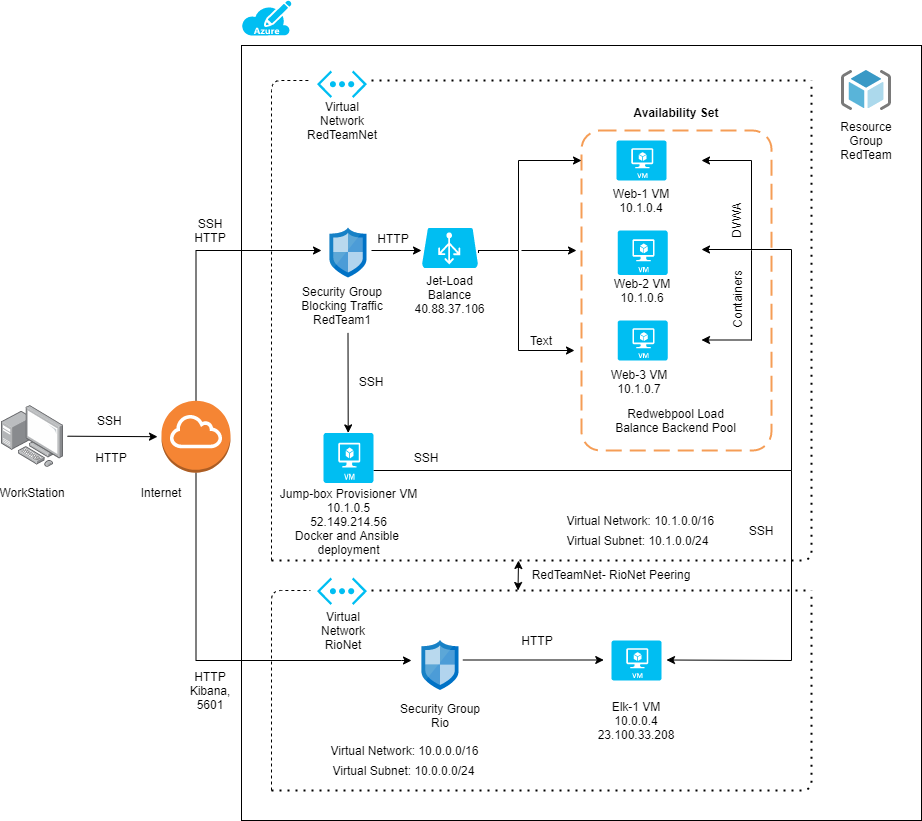

The diagram above was exported from draw.io. Its source (the exported page's mxGraphModel, read from the mxfile embedded in the PNG):
<mxGraphModel dx="2183" dy="1709" grid="1" gridSize="10" guides="1" tooltips="1" connect="1" arrows="1" fold="1" page="1" pageScale="1" pageWidth="827" pageHeight="1169" math="0" shadow="0">
  <root>
    <mxCell id="WIyWlLk6GJQsqaUBKTNV-0" />
    <mxCell id="WIyWlLk6GJQsqaUBKTNV-1" parent="WIyWlLk6GJQsqaUBKTNV-0" />
    <mxCell id="jh_fPcL1FpiytTa3M8dG-35" value="" style="whiteSpace=wrap;html=1;rounded=0;glass=0;gradientColor=#ffffff;" parent="WIyWlLk6GJQsqaUBKTNV-1" vertex="1">
      <mxGeometry x="130" y="25" width="680" height="775" as="geometry" />
    </mxCell>
    <mxCell id="k1Kb16xYHvHJUcnbzEU1-55" value="" style="rounded=1;arcSize=10;dashed=1;strokeColor=#F59D56;fillColor=none;gradientColor=none;dashPattern=8 4;strokeWidth=2;" parent="WIyWlLk6GJQsqaUBKTNV-1" vertex="1">
      <mxGeometry x="470" y="110" width="190" height="320" as="geometry" />
    </mxCell>
    <mxCell id="k1Kb16xYHvHJUcnbzEU1-3" value="" style="points=[];aspect=fixed;html=1;align=center;shadow=0;dashed=0;image;image=img/lib/allied_telesis/computer_and_terminals/Personal_Computer_with_Server.svg;" parent="WIyWlLk6GJQsqaUBKTNV-1" vertex="1">
      <mxGeometry x="-109.99999999999999" y="385" width="62.400000000000006" height="62.400000000000006" as="geometry" />
    </mxCell>
    <mxCell id="k1Kb16xYHvHJUcnbzEU1-40" value="" style="edgeStyle=orthogonalEdgeStyle;rounded=0;orthogonalLoop=1;jettySize=auto;html=1;" parent="WIyWlLk6GJQsqaUBKTNV-1" source="k1Kb16xYHvHJUcnbzEU1-4" edge="1">
      <mxGeometry relative="1" as="geometry">
        <mxPoint x="210" y="230" as="targetPoint" />
        <Array as="points">
          <mxPoint x="85" y="230" />
        </Array>
      </mxGeometry>
    </mxCell>
    <mxCell id="jh_fPcL1FpiytTa3M8dG-27" style="edgeStyle=orthogonalEdgeStyle;rounded=0;orthogonalLoop=1;jettySize=auto;html=1;" parent="WIyWlLk6GJQsqaUBKTNV-1" source="k1Kb16xYHvHJUcnbzEU1-4" edge="1">
      <mxGeometry relative="1" as="geometry">
        <mxPoint x="300" y="640" as="targetPoint" />
        <Array as="points">
          <mxPoint x="85" y="640" />
          <mxPoint x="290" y="640" />
        </Array>
      </mxGeometry>
    </mxCell>
    <mxCell id="k1Kb16xYHvHJUcnbzEU1-4" value="" style="outlineConnect=0;dashed=0;verticalLabelPosition=bottom;verticalAlign=top;align=center;html=1;shape=mxgraph.aws3.internet_gateway;fillColor=#F58534;gradientColor=none;" parent="WIyWlLk6GJQsqaUBKTNV-1" vertex="1">
      <mxGeometry x="50" y="380.2" width="69" height="72" as="geometry" />
    </mxCell>
    <mxCell id="k1Kb16xYHvHJUcnbzEU1-5" value="SSH HTTP" style="text;html=1;strokeColor=none;fillColor=none;align=center;verticalAlign=middle;whiteSpace=wrap;rounded=0;" parent="WIyWlLk6GJQsqaUBKTNV-1" vertex="1">
      <mxGeometry x="79" y="200" width="40" height="20" as="geometry" />
    </mxCell>
    <mxCell id="k1Kb16xYHvHJUcnbzEU1-6" value="Internet" style="text;html=1;strokeColor=none;fillColor=none;align=center;verticalAlign=middle;whiteSpace=wrap;rounded=0;" parent="WIyWlLk6GJQsqaUBKTNV-1" vertex="1">
      <mxGeometry x="29.999999999999993" y="462.4" width="40" height="20" as="geometry" />
    </mxCell>
    <mxCell id="k1Kb16xYHvHJUcnbzEU1-7" value="WorkStation" style="text;html=1;strokeColor=none;fillColor=none;align=center;verticalAlign=middle;whiteSpace=wrap;rounded=0;" parent="WIyWlLk6GJQsqaUBKTNV-1" vertex="1">
      <mxGeometry x="-98.80000000000001" y="462.4" width="40" height="20" as="geometry" />
    </mxCell>
    <mxCell id="k1Kb16xYHvHJUcnbzEU1-15" value="" style="aspect=fixed;html=1;points=[];align=center;image;fontSize=12;image=img/lib/mscae/ResourceGroup.svg;strokeColor=#3333FF;" parent="WIyWlLk6GJQsqaUBKTNV-1" vertex="1">
      <mxGeometry x="730" y="50" width="50" height="40" as="geometry" />
    </mxCell>
    <mxCell id="k1Kb16xYHvHJUcnbzEU1-16" value="" style="verticalLabelPosition=bottom;html=1;verticalAlign=top;align=center;strokeColor=none;fillColor=#00BEF2;shape=mxgraph.azure.virtual_network;pointerEvents=1;" parent="WIyWlLk6GJQsqaUBKTNV-1" vertex="1">
      <mxGeometry x="205.5" y="50" width="50" height="27.500000000000004" as="geometry" />
    </mxCell>
    <mxCell id="k1Kb16xYHvHJUcnbzEU1-18" value="Virtual Network&lt;br&gt;RedTeamNet" style="text;html=1;strokeColor=none;fillColor=none;align=center;verticalAlign=middle;whiteSpace=wrap;rounded=0;" parent="WIyWlLk6GJQsqaUBKTNV-1" vertex="1">
      <mxGeometry x="210.5" y="90" width="40" height="20" as="geometry" />
    </mxCell>
    <mxCell id="k1Kb16xYHvHJUcnbzEU1-19" value="Resource Group RedTeam" style="text;html=1;strokeColor=none;fillColor=none;align=center;verticalAlign=middle;whiteSpace=wrap;rounded=0;" parent="WIyWlLk6GJQsqaUBKTNV-1" vertex="1">
      <mxGeometry x="735" y="110" width="40" height="20" as="geometry" />
    </mxCell>
    <mxCell id="k1Kb16xYHvHJUcnbzEU1-45" style="edgeStyle=orthogonalEdgeStyle;rounded=0;orthogonalLoop=1;jettySize=auto;html=1;" parent="WIyWlLk6GJQsqaUBKTNV-1" edge="1">
      <mxGeometry relative="1" as="geometry">
        <mxPoint x="310" y="230" as="targetPoint" />
        <mxPoint x="260" y="230" as="sourcePoint" />
      </mxGeometry>
    </mxCell>
    <mxCell id="k1Kb16xYHvHJUcnbzEU1-20" value="" style="aspect=fixed;html=1;points=[];align=center;image;fontSize=12;image=img/lib/mscae/Network_Security_Groups_Classic.svg;strokeColor=#3333FF;" parent="WIyWlLk6GJQsqaUBKTNV-1" vertex="1">
      <mxGeometry x="218.5" y="207.5" width="37" height="50" as="geometry" />
    </mxCell>
    <mxCell id="k1Kb16xYHvHJUcnbzEU1-70" style="edgeStyle=orthogonalEdgeStyle;rounded=0;orthogonalLoop=1;jettySize=auto;html=1;" parent="WIyWlLk6GJQsqaUBKTNV-1" source="k1Kb16xYHvHJUcnbzEU1-21" edge="1">
      <mxGeometry relative="1" as="geometry">
        <mxPoint x="590" y="229" as="targetPoint" />
        <Array as="points">
          <mxPoint x="680" y="450" />
          <mxPoint x="680" y="229" />
        </Array>
      </mxGeometry>
    </mxCell>
    <mxCell id="k1Kb16xYHvHJUcnbzEU1-21" value="" style="verticalLabelPosition=bottom;html=1;verticalAlign=top;align=center;strokeColor=none;fillColor=#00BEF2;shape=mxgraph.azure.virtual_machine;" parent="WIyWlLk6GJQsqaUBKTNV-1" vertex="1">
      <mxGeometry x="212" y="412.4" width="50" height="50" as="geometry" />
    </mxCell>
    <mxCell id="k1Kb16xYHvHJUcnbzEU1-22" value="Jump-box Provisioner VM&lt;br&gt;10.1.0.5&lt;br&gt;52.149.214.56&lt;br&gt;Docker and Ansible &lt;br&gt;deployment" style="text;html=1;strokeColor=none;fillColor=none;align=center;verticalAlign=middle;whiteSpace=wrap;rounded=0;" parent="WIyWlLk6GJQsqaUBKTNV-1" vertex="1">
      <mxGeometry x="141.5" y="500" width="191" as="geometry" />
    </mxCell>
    <mxCell id="k1Kb16xYHvHJUcnbzEU1-25" value="Security Group Blocking Traffic RedTeam1" style="text;html=1;strokeColor=none;fillColor=none;align=center;verticalAlign=middle;whiteSpace=wrap;rounded=0;" parent="WIyWlLk6GJQsqaUBKTNV-1" vertex="1">
      <mxGeometry x="187.5" y="280" width="86" height="9" as="geometry" />
    </mxCell>
    <mxCell id="k1Kb16xYHvHJUcnbzEU1-41" value="" style="endArrow=none;dashed=1;html=1;dashPattern=1 3;strokeWidth=2;" parent="WIyWlLk6GJQsqaUBKTNV-1" edge="1">
      <mxGeometry width="50" height="50" relative="1" as="geometry">
        <mxPoint x="260" y="60" as="sourcePoint" />
        <mxPoint x="700" y="60" as="targetPoint" />
        <Array as="points">
          <mxPoint x="260" y="60" />
          <mxPoint x="480" y="60" />
        </Array>
      </mxGeometry>
    </mxCell>
    <mxCell id="k1Kb16xYHvHJUcnbzEU1-42" value="" style="endArrow=none;dashed=1;html=1;entryX=-0.132;entryY=0.364;entryDx=0;entryDy=0;entryPerimeter=0;" parent="WIyWlLk6GJQsqaUBKTNV-1" target="k1Kb16xYHvHJUcnbzEU1-16" edge="1">
      <mxGeometry width="50" height="50" relative="1" as="geometry">
        <mxPoint x="160" y="540" as="sourcePoint" />
        <mxPoint x="200" y="50" as="targetPoint" />
        <Array as="points">
          <mxPoint x="160" y="60" />
        </Array>
      </mxGeometry>
    </mxCell>
    <mxCell id="k1Kb16xYHvHJUcnbzEU1-43" value="" style="endArrow=none;dashed=1;html=1;dashPattern=1 3;strokeWidth=2;rounded=1;" parent="WIyWlLk6GJQsqaUBKTNV-1" edge="1">
      <mxGeometry width="50" height="50" relative="1" as="geometry">
        <mxPoint x="160" y="540" as="sourcePoint" />
        <mxPoint x="700" y="60" as="targetPoint" />
        <Array as="points">
          <mxPoint x="380" y="540" />
          <mxPoint x="700" y="540" />
          <mxPoint x="700" y="270" />
        </Array>
      </mxGeometry>
    </mxCell>
    <mxCell id="k1Kb16xYHvHJUcnbzEU1-58" value="" style="edgeStyle=orthogonalEdgeStyle;rounded=0;orthogonalLoop=1;jettySize=auto;html=1;" parent="WIyWlLk6GJQsqaUBKTNV-1" source="k1Kb16xYHvHJUcnbzEU1-44" target="k1Kb16xYHvHJUcnbzEU1-55" edge="1">
      <mxGeometry relative="1" as="geometry">
        <Array as="points">
          <mxPoint x="407" y="230" />
          <mxPoint x="407" y="140" />
        </Array>
        <mxPoint x="339" y="230" as="sourcePoint" />
      </mxGeometry>
    </mxCell>
    <mxCell id="u55FI8Tgb2vY208Y4A09-9" style="edgeStyle=orthogonalEdgeStyle;rounded=0;orthogonalLoop=1;jettySize=auto;html=1;exitX=0.955;exitY=0.5;exitDx=0;exitDy=0;exitPerimeter=0;" parent="WIyWlLk6GJQsqaUBKTNV-1" edge="1">
      <mxGeometry relative="1" as="geometry">
        <mxPoint x="366.98" y="232.5" as="sourcePoint" />
        <mxPoint x="463" y="330" as="targetPoint" />
        <Array as="points">
          <mxPoint x="367" y="230" />
          <mxPoint x="407" y="230" />
          <mxPoint x="407" y="330" />
        </Array>
      </mxGeometry>
    </mxCell>
    <mxCell id="k1Kb16xYHvHJUcnbzEU1-46" value="Jet-Load Balance&lt;br&gt;40.88.37.106" style="text;html=1;strokeColor=none;fillColor=none;align=center;verticalAlign=middle;whiteSpace=wrap;rounded=0;" parent="WIyWlLk6GJQsqaUBKTNV-1" vertex="1">
      <mxGeometry x="295.25" y="254.5" width="86.5" height="38" as="geometry" />
    </mxCell>
    <mxCell id="k1Kb16xYHvHJUcnbzEU1-48" value="" style="verticalLabelPosition=bottom;html=1;verticalAlign=top;align=center;strokeColor=none;fillColor=#00BEF2;shape=mxgraph.azure.virtual_machine;" parent="WIyWlLk6GJQsqaUBKTNV-1" vertex="1">
      <mxGeometry x="506.13" y="210" width="50" height="44.5" as="geometry" />
    </mxCell>
    <mxCell id="k1Kb16xYHvHJUcnbzEU1-49" value="" style="verticalLabelPosition=bottom;html=1;verticalAlign=top;align=center;strokeColor=none;fillColor=#00BEF2;shape=mxgraph.azure.virtual_machine;" parent="WIyWlLk6GJQsqaUBKTNV-1" vertex="1">
      <mxGeometry x="505" y="120" width="50" height="40" as="geometry" />
    </mxCell>
    <mxCell id="k1Kb16xYHvHJUcnbzEU1-50" value="Web-1 VM&lt;br&gt;10.1.0.4" style="text;html=1;strokeColor=none;fillColor=none;align=center;verticalAlign=middle;whiteSpace=wrap;rounded=0;" parent="WIyWlLk6GJQsqaUBKTNV-1" vertex="1">
      <mxGeometry x="497" y="170" width="66" height="20" as="geometry" />
    </mxCell>
    <mxCell id="k1Kb16xYHvHJUcnbzEU1-52" value="Web-2 VM&lt;br&gt;10.1.0.6" style="text;html=1;strokeColor=none;fillColor=none;align=center;verticalAlign=middle;whiteSpace=wrap;rounded=0;" parent="WIyWlLk6GJQsqaUBKTNV-1" vertex="1">
      <mxGeometry x="498.26" y="260" width="65.75" height="20" as="geometry" />
    </mxCell>
    <mxCell id="k1Kb16xYHvHJUcnbzEU1-56" value="Availability Set" style="text;align=center;fontStyle=1;verticalAlign=middle;spacingLeft=3;spacingRight=3;strokeColor=none;rotatable=0;points=[[0,0.5],[1,0.5]];portConstraint=eastwest;" parent="WIyWlLk6GJQsqaUBKTNV-1" vertex="1">
      <mxGeometry x="525" y="80" width="80" height="23" as="geometry" />
    </mxCell>
    <mxCell id="k1Kb16xYHvHJUcnbzEU1-90" value="SSH" style="text;html=1;strokeColor=none;fillColor=none;align=center;verticalAlign=middle;whiteSpace=wrap;rounded=0;" parent="WIyWlLk6GJQsqaUBKTNV-1" vertex="1">
      <mxGeometry x="240" y="351.2" width="40" height="20" as="geometry" />
    </mxCell>
    <mxCell id="k1Kb16xYHvHJUcnbzEU1-91" value="HTTP" style="text;html=1;strokeColor=none;fillColor=none;align=center;verticalAlign=middle;whiteSpace=wrap;rounded=0;" parent="WIyWlLk6GJQsqaUBKTNV-1" vertex="1">
      <mxGeometry x="262" y="207.5" width="40" height="20" as="geometry" />
    </mxCell>
    <mxCell id="k1Kb16xYHvHJUcnbzEU1-92" value="SSH" style="text;html=1;strokeColor=none;fillColor=none;align=center;verticalAlign=middle;whiteSpace=wrap;rounded=0;" parent="WIyWlLk6GJQsqaUBKTNV-1" vertex="1">
      <mxGeometry x="295.25" y="427.4" width="40" height="20" as="geometry" />
    </mxCell>
    <mxCell id="u55FI8Tgb2vY208Y4A09-0" value="" style="verticalLabelPosition=bottom;html=1;verticalAlign=top;align=center;strokeColor=none;fillColor=#00BEF2;shape=mxgraph.azure.azure_subscription;" parent="WIyWlLk6GJQsqaUBKTNV-1" vertex="1">
      <mxGeometry x="130" y="-20" width="50" height="35" as="geometry" />
    </mxCell>
    <mxCell id="u55FI8Tgb2vY208Y4A09-6" value="" style="verticalLabelPosition=bottom;html=1;verticalAlign=top;align=center;strokeColor=none;fillColor=#00BEF2;shape=mxgraph.azure.virtual_machine;" parent="WIyWlLk6GJQsqaUBKTNV-1" vertex="1">
      <mxGeometry x="506.13" y="300" width="50" height="40" as="geometry" />
    </mxCell>
    <mxCell id="u55FI8Tgb2vY208Y4A09-7" value="Web-3 VM&lt;br&gt;10.1.0.7" style="text;html=1;strokeColor=none;fillColor=none;align=center;verticalAlign=middle;whiteSpace=wrap;rounded=0;" parent="WIyWlLk6GJQsqaUBKTNV-1" vertex="1">
      <mxGeometry x="498.26" y="351.2" width="60" height="20" as="geometry" />
    </mxCell>
    <mxCell id="u55FI8Tgb2vY208Y4A09-15" value="Redwebpool Load Balance Backend Pool&lt;br&gt;" style="text;html=1;strokeColor=none;fillColor=none;align=center;verticalAlign=middle;whiteSpace=wrap;rounded=0;" parent="WIyWlLk6GJQsqaUBKTNV-1" vertex="1">
      <mxGeometry x="498.88" y="395" width="131.12" height="10" as="geometry" />
    </mxCell>
    <mxCell id="u55FI8Tgb2vY208Y4A09-18" value="DVWA" style="text;html=1;strokeColor=none;fillColor=none;align=center;verticalAlign=middle;whiteSpace=wrap;rounded=0;rotation=-90;" parent="WIyWlLk6GJQsqaUBKTNV-1" vertex="1">
      <mxGeometry x="605" y="190" width="40" height="20" as="geometry" />
    </mxCell>
    <mxCell id="u55FI8Tgb2vY208Y4A09-22" value="" style="endArrow=classic;html=1;" parent="WIyWlLk6GJQsqaUBKTNV-1" edge="1">
      <mxGeometry width="50" height="50" relative="1" as="geometry">
        <mxPoint x="640" y="319.5" as="sourcePoint" />
        <mxPoint x="590" y="319.5" as="targetPoint" />
      </mxGeometry>
    </mxCell>
    <mxCell id="u55FI8Tgb2vY208Y4A09-23" value="" style="endArrow=classic;html=1;" parent="WIyWlLk6GJQsqaUBKTNV-1" edge="1">
      <mxGeometry width="50" height="50" relative="1" as="geometry">
        <mxPoint x="640" y="140" as="sourcePoint" />
        <mxPoint x="590" y="140" as="targetPoint" />
      </mxGeometry>
    </mxCell>
    <mxCell id="u55FI8Tgb2vY208Y4A09-24" value="" style="endArrow=none;html=1;" parent="WIyWlLk6GJQsqaUBKTNV-1" edge="1">
      <mxGeometry width="50" height="50" relative="1" as="geometry">
        <mxPoint x="640" y="230" as="sourcePoint" />
        <mxPoint x="640" y="140" as="targetPoint" />
        <Array as="points" />
      </mxGeometry>
    </mxCell>
    <mxCell id="u55FI8Tgb2vY208Y4A09-25" value="" style="endArrow=none;html=1;" parent="WIyWlLk6GJQsqaUBKTNV-1" edge="1">
      <mxGeometry width="50" height="50" relative="1" as="geometry">
        <mxPoint x="640" y="320" as="sourcePoint" />
        <mxPoint x="640" y="230" as="targetPoint" />
      </mxGeometry>
    </mxCell>
    <mxCell id="u55FI8Tgb2vY208Y4A09-31" value="" style="endArrow=classic;html=1;" parent="WIyWlLk6GJQsqaUBKTNV-1" edge="1">
      <mxGeometry width="50" height="50" relative="1" as="geometry">
        <mxPoint x="410" y="230" as="sourcePoint" />
        <mxPoint x="465" y="230" as="targetPoint" />
      </mxGeometry>
    </mxCell>
    <mxCell id="u55FI8Tgb2vY208Y4A09-37" value="Virtual Network: 10.1.0.0/16&amp;nbsp;" style="text;html=1;strokeColor=none;fillColor=none;align=center;verticalAlign=middle;whiteSpace=wrap;rounded=0;" parent="WIyWlLk6GJQsqaUBKTNV-1" vertex="1">
      <mxGeometry x="446.14" y="490" width="170" height="20" as="geometry" />
    </mxCell>
    <mxCell id="u55FI8Tgb2vY208Y4A09-39" value="Virtual Subnet: 10.1.0.0/24" style="text;html=1;strokeColor=none;fillColor=none;align=center;verticalAlign=middle;whiteSpace=wrap;rounded=0;" parent="WIyWlLk6GJQsqaUBKTNV-1" vertex="1">
      <mxGeometry x="446.14" y="510" width="160.75" height="20" as="geometry" />
    </mxCell>
    <mxCell id="IKN0BRyf_dSVqrvnbr-o-1" value="Containers" style="text;html=1;strokeColor=none;fillColor=none;align=center;verticalAlign=middle;whiteSpace=wrap;rounded=0;rotation=-90;" parent="WIyWlLk6GJQsqaUBKTNV-1" vertex="1">
      <mxGeometry x="605" y="268.5" width="40" height="20" as="geometry" />
    </mxCell>
    <mxCell id="k1Kb16xYHvHJUcnbzEU1-44" value="" style="verticalLabelPosition=bottom;html=1;verticalAlign=top;align=center;strokeColor=none;fillColor=#00BEF2;shape=mxgraph.azure.azure_load_balancer;" parent="WIyWlLk6GJQsqaUBKTNV-1" vertex="1">
      <mxGeometry x="310.5" y="207.5" width="56" height="40" as="geometry" />
    </mxCell>
    <mxCell id="jh_fPcL1FpiytTa3M8dG-4" value="" style="endArrow=none;dashed=1;html=1;dashPattern=1 3;strokeWidth=2;" parent="WIyWlLk6GJQsqaUBKTNV-1" edge="1">
      <mxGeometry width="50" height="50" relative="1" as="geometry">
        <mxPoint x="260" y="570" as="sourcePoint" />
        <mxPoint x="700" y="570" as="targetPoint" />
        <Array as="points">
          <mxPoint x="260" y="570" />
          <mxPoint x="480" y="570" />
        </Array>
      </mxGeometry>
    </mxCell>
    <mxCell id="jh_fPcL1FpiytTa3M8dG-5" value="" style="endArrow=none;dashed=1;html=1;dashPattern=1 3;strokeWidth=2;" parent="WIyWlLk6GJQsqaUBKTNV-1" edge="1">
      <mxGeometry width="50" height="50" relative="1" as="geometry">
        <mxPoint x="160" y="770" as="sourcePoint" />
        <mxPoint x="700" y="570" as="targetPoint" />
        <Array as="points">
          <mxPoint x="700" y="770" />
        </Array>
      </mxGeometry>
    </mxCell>
    <mxCell id="jh_fPcL1FpiytTa3M8dG-6" value="" style="endArrow=none;dashed=1;html=1;entryX=-0.132;entryY=0.364;entryDx=0;entryDy=0;entryPerimeter=0;" parent="WIyWlLk6GJQsqaUBKTNV-1" edge="1">
      <mxGeometry width="50" height="50" relative="1" as="geometry">
        <mxPoint x="160" y="770" as="sourcePoint" />
        <mxPoint x="198.9000000000001" y="570.01" as="targetPoint" />
        <Array as="points">
          <mxPoint x="160" y="570" />
        </Array>
      </mxGeometry>
    </mxCell>
    <mxCell id="jh_fPcL1FpiytTa3M8dG-8" value="" style="verticalLabelPosition=bottom;html=1;verticalAlign=top;align=center;strokeColor=none;fillColor=#00BEF2;shape=mxgraph.azure.virtual_network;pointerEvents=1;" parent="WIyWlLk6GJQsqaUBKTNV-1" vertex="1">
      <mxGeometry x="205.5" y="557" width="50" height="27.500000000000004" as="geometry" />
    </mxCell>
    <mxCell id="jh_fPcL1FpiytTa3M8dG-9" value="Virtual Network&lt;br&gt;RioNet" style="text;html=1;strokeColor=none;fillColor=none;align=center;verticalAlign=middle;whiteSpace=wrap;rounded=0;" parent="WIyWlLk6GJQsqaUBKTNV-1" vertex="1">
      <mxGeometry x="212" y="600" width="40" height="20" as="geometry" />
    </mxCell>
    <mxCell id="jh_fPcL1FpiytTa3M8dG-17" style="edgeStyle=orthogonalEdgeStyle;rounded=0;orthogonalLoop=1;jettySize=auto;html=1;" parent="WIyWlLk6GJQsqaUBKTNV-1" edge="1">
      <mxGeometry relative="1" as="geometry">
        <mxPoint x="492.26" y="639.5" as="targetPoint" />
        <mxPoint x="351.26" y="639.5" as="sourcePoint" />
      </mxGeometry>
    </mxCell>
    <mxCell id="jh_fPcL1FpiytTa3M8dG-10" value="" style="verticalLabelPosition=bottom;html=1;verticalAlign=top;align=center;strokeColor=none;fillColor=#00BEF2;shape=mxgraph.azure.virtual_machine;" parent="WIyWlLk6GJQsqaUBKTNV-1" vertex="1">
      <mxGeometry x="500" y="620" width="50" height="40" as="geometry" />
    </mxCell>
    <mxCell id="jh_fPcL1FpiytTa3M8dG-11" value="Elk-1 VM&lt;br&gt;10.0.0.4&lt;br&gt;23.100.33.208" style="text;html=1;strokeColor=none;fillColor=none;align=center;verticalAlign=middle;whiteSpace=wrap;rounded=0;" parent="WIyWlLk6GJQsqaUBKTNV-1" vertex="1">
      <mxGeometry x="492.26" y="690" width="66" height="20" as="geometry" />
    </mxCell>
    <mxCell id="jh_fPcL1FpiytTa3M8dG-12" value="" style="aspect=fixed;html=1;points=[];align=center;image;fontSize=12;image=img/lib/mscae/Network_Security_Groups_Classic.svg;strokeColor=#3333FF;" parent="WIyWlLk6GJQsqaUBKTNV-1" vertex="1">
      <mxGeometry x="310.5" y="620" width="37" height="50" as="geometry" />
    </mxCell>
    <mxCell id="jh_fPcL1FpiytTa3M8dG-14" value="Security Group Rio&lt;br&gt;" style="text;html=1;strokeColor=none;fillColor=none;align=center;verticalAlign=middle;whiteSpace=wrap;rounded=0;" parent="WIyWlLk6GJQsqaUBKTNV-1" vertex="1">
      <mxGeometry x="286" y="690" width="86" height="9" as="geometry" />
    </mxCell>
    <mxCell id="jh_fPcL1FpiytTa3M8dG-18" value="" style="endArrow=none;html=1;" parent="WIyWlLk6GJQsqaUBKTNV-1" edge="1">
      <mxGeometry width="50" height="50" relative="1" as="geometry">
        <mxPoint x="680" y="640" as="sourcePoint" />
        <mxPoint x="680" y="450" as="targetPoint" />
      </mxGeometry>
    </mxCell>
    <mxCell id="jh_fPcL1FpiytTa3M8dG-23" value="" style="endArrow=classic;html=1;" parent="WIyWlLk6GJQsqaUBKTNV-1" edge="1">
      <mxGeometry width="50" height="50" relative="1" as="geometry">
        <mxPoint x="680" y="640" as="sourcePoint" />
        <mxPoint x="555" y="639.5" as="targetPoint" />
      </mxGeometry>
    </mxCell>
    <mxCell id="jh_fPcL1FpiytTa3M8dG-24" value="" style="endArrow=classic;startArrow=classic;html=1;" parent="WIyWlLk6GJQsqaUBKTNV-1" edge="1">
      <mxGeometry width="50" height="50" relative="1" as="geometry">
        <mxPoint x="406.5" y="570" as="sourcePoint" />
        <mxPoint x="407" y="540" as="targetPoint" />
      </mxGeometry>
    </mxCell>
    <mxCell id="jh_fPcL1FpiytTa3M8dG-25" value="RedTeamNet- RioNet Peering" style="text;html=1;strokeColor=none;fillColor=none;align=center;verticalAlign=middle;whiteSpace=wrap;rounded=0;" parent="WIyWlLk6GJQsqaUBKTNV-1" vertex="1">
      <mxGeometry x="406.5" y="544" width="186" height="20" as="geometry" />
    </mxCell>
    <mxCell id="jh_fPcL1FpiytTa3M8dG-33" value="" style="endArrow=classic;html=1;entryX=0;entryY=0.5;entryDx=0;entryDy=0;entryPerimeter=0;" parent="WIyWlLk6GJQsqaUBKTNV-1" edge="1">
      <mxGeometry width="50" height="50" relative="1" as="geometry">
        <mxPoint x="-44" y="415.7" as="sourcePoint" />
        <mxPoint x="46" y="416.20000000000005" as="targetPoint" />
      </mxGeometry>
    </mxCell>
    <mxCell id="jh_fPcL1FpiytTa3M8dG-37" value="" style="endArrow=classic;html=1;" parent="WIyWlLk6GJQsqaUBKTNV-1" edge="1">
      <mxGeometry width="50" height="50" relative="1" as="geometry">
        <mxPoint x="236.5" y="312.4" as="sourcePoint" />
        <mxPoint x="236.7" y="412.4" as="targetPoint" />
      </mxGeometry>
    </mxCell>
    <mxCell id="jh_fPcL1FpiytTa3M8dG-38" value="HTTP&lt;br&gt;Kibana, 5601" style="text;html=1;strokeColor=none;fillColor=none;align=center;verticalAlign=middle;whiteSpace=wrap;rounded=0;" parent="WIyWlLk6GJQsqaUBKTNV-1" vertex="1">
      <mxGeometry x="79" y="660" width="40" height="20" as="geometry" />
    </mxCell>
    <mxCell id="ufR3oiyWAcbIIB73dF99-0" value="Virtual Network: 10.0.0.0/16" style="text;html=1;strokeColor=none;fillColor=none;align=center;verticalAlign=middle;whiteSpace=wrap;rounded=0;" parent="WIyWlLk6GJQsqaUBKTNV-1" vertex="1">
      <mxGeometry x="205.5" y="720" width="174.5" height="20" as="geometry" />
    </mxCell>
    <mxCell id="ufR3oiyWAcbIIB73dF99-1" value="Virtual Subnet: 10.0.0.0/24" style="text;html=1;strokeColor=none;fillColor=none;align=center;verticalAlign=middle;whiteSpace=wrap;rounded=0;" parent="WIyWlLk6GJQsqaUBKTNV-1" vertex="1">
      <mxGeometry x="205.5" y="740" width="173" height="20" as="geometry" />
    </mxCell>
    <mxCell id="ufR3oiyWAcbIIB73dF99-4" value="SSH" style="text;html=1;strokeColor=none;fillColor=none;align=center;verticalAlign=middle;whiteSpace=wrap;rounded=0;" parent="WIyWlLk6GJQsqaUBKTNV-1" vertex="1">
      <mxGeometry x="630" y="500" width="40" height="20" as="geometry" />
    </mxCell>
    <mxCell id="ufR3oiyWAcbIIB73dF99-5" value="HTTP" style="text;html=1;strokeColor=none;fillColor=none;align=center;verticalAlign=middle;whiteSpace=wrap;rounded=0;" parent="WIyWlLk6GJQsqaUBKTNV-1" vertex="1">
      <mxGeometry x="406.14" y="610" width="40" height="20" as="geometry" />
    </mxCell>
    <mxCell id="ufR3oiyWAcbIIB73dF99-6" value="Text" style="text;html=1;strokeColor=none;fillColor=none;align=center;verticalAlign=middle;whiteSpace=wrap;rounded=0;" parent="WIyWlLk6GJQsqaUBKTNV-1" vertex="1">
      <mxGeometry x="410" y="310" width="40" height="20" as="geometry" />
    </mxCell>
    <mxCell id="ufR3oiyWAcbIIB73dF99-8" value="SSH&amp;nbsp;" style="text;html=1;strokeColor=none;fillColor=none;align=center;verticalAlign=middle;whiteSpace=wrap;rounded=0;" parent="WIyWlLk6GJQsqaUBKTNV-1" vertex="1">
      <mxGeometry x="-20" y="390" width="40" height="20" as="geometry" />
    </mxCell>
    <mxCell id="ufR3oiyWAcbIIB73dF99-10" value="HTTP" style="text;html=1;strokeColor=none;fillColor=none;align=center;verticalAlign=middle;whiteSpace=wrap;rounded=0;" parent="WIyWlLk6GJQsqaUBKTNV-1" vertex="1">
      <mxGeometry x="-20" y="427.4" width="40" height="20" as="geometry" />
    </mxCell>
  </root>
</mxGraphModel>